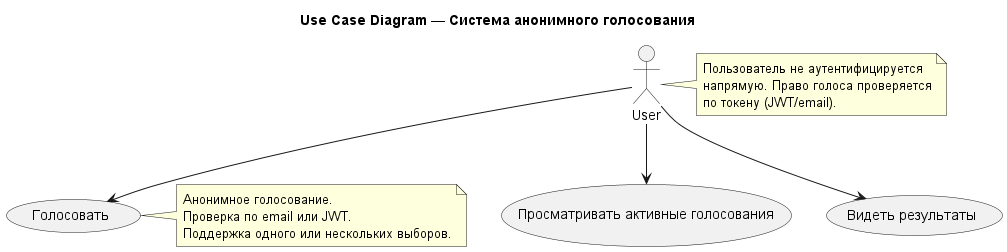

The diagram above was rendered by PlantUML. Its source (embedded in the PNG):
@startuml
' отдельно User

'---
title: Use Case Diagram — Система анонимного голосования
'---
'classDiagram
    actor User

    User --> (Голосовать)
    User --> (Просматривать активные голосования)
    User --> (Видеть результаты)

    note right of (Голосовать)
      Анонимное голосование.
      Проверка по email или JWT.
      Поддержка одного или нескольких выборов.
    end note

    note right of User
      Пользователь не аутентифицируется
      напрямую. Право голоса проверяется
      по токену (JWT/email).
    end note
@enduml